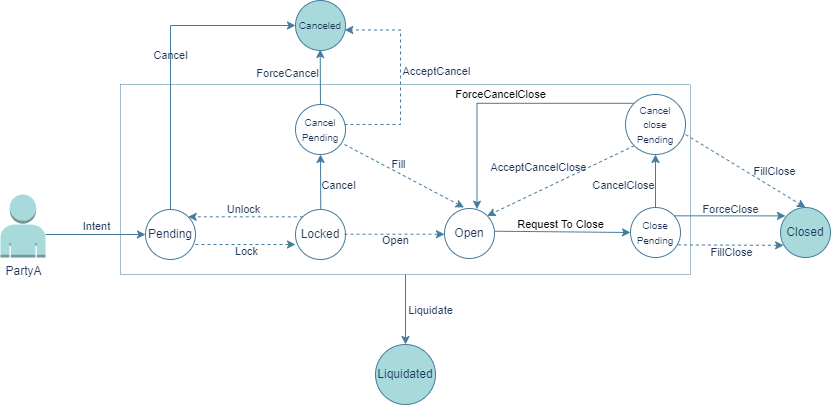

The diagram above was exported from draw.io. Its source (the exported page's mxGraphModel, read from the mxfile embedded in the PNG):
<mxGraphModel dx="3980" dy="577" grid="1" gridSize="10" guides="1" tooltips="1" connect="1" arrows="1" fold="1" page="1" pageScale="1" pageWidth="850" pageHeight="1100" math="0" shadow="0">
  <root>
    <mxCell id="0" />
    <mxCell id="1" parent="0" />
    <mxCell id="gNViNOeOfuOsEwbfFadT-2" value="PartyA" style="outlineConnect=0;dashed=0;verticalLabelPosition=bottom;verticalAlign=top;align=center;html=1;shape=mxgraph.aws3.user;fillColor=#A8DADC;labelBackgroundColor=none;strokeColor=#457B9D;fontColor=#1D3557;" parent="1" vertex="1">
      <mxGeometry x="-2540" y="310" width="45" height="63" as="geometry" />
    </mxCell>
    <mxCell id="gNViNOeOfuOsEwbfFadT-3" value="" style="endArrow=classic;html=1;rounded=0;labelBackgroundColor=none;strokeColor=#457B9D;fontColor=default;" parent="1" edge="1">
      <mxGeometry relative="1" as="geometry">
        <mxPoint x="-2495" y="350" as="sourcePoint" />
        <mxPoint x="-2395" y="350" as="targetPoint" />
      </mxGeometry>
    </mxCell>
    <mxCell id="gNViNOeOfuOsEwbfFadT-4" value="Intent" style="edgeLabel;resizable=0;html=1;align=center;verticalAlign=middle;labelBackgroundColor=none;fontColor=#1D3557;" parent="gNViNOeOfuOsEwbfFadT-3" connectable="0" vertex="1">
      <mxGeometry relative="1" as="geometry">
        <mxPoint y="-8" as="offset" />
      </mxGeometry>
    </mxCell>
    <mxCell id="gNViNOeOfuOsEwbfFadT-5" value="Pending" style="ellipse;whiteSpace=wrap;html=1;aspect=fixed;labelBackgroundColor=none;fillColor=#FFFFFF;strokeColor=#457B9D;fontColor=#1D3557;" parent="1" vertex="1">
      <mxGeometry x="-2395" y="325" width="50" height="50" as="geometry" />
    </mxCell>
    <mxCell id="gNViNOeOfuOsEwbfFadT-8" value="" style="endArrow=classic;html=1;rounded=0;dashed=1;labelBackgroundColor=none;strokeColor=#457B9D;fontColor=default;" parent="1" edge="1">
      <mxGeometry relative="1" as="geometry">
        <mxPoint x="-2345" y="360" as="sourcePoint" />
        <mxPoint x="-2245" y="360" as="targetPoint" />
      </mxGeometry>
    </mxCell>
    <mxCell id="gNViNOeOfuOsEwbfFadT-9" value="Lock" style="edgeLabel;resizable=0;html=1;align=center;verticalAlign=middle;labelBackgroundColor=none;fontColor=#1D3557;" parent="gNViNOeOfuOsEwbfFadT-8" connectable="0" vertex="1">
      <mxGeometry relative="1" as="geometry">
        <mxPoint y="7" as="offset" />
      </mxGeometry>
    </mxCell>
    <mxCell id="gNViNOeOfuOsEwbfFadT-11" value="Locked" style="ellipse;whiteSpace=wrap;html=1;aspect=fixed;labelBackgroundColor=none;fillColor=#FFFFFF;strokeColor=#457B9D;fontColor=#1D3557;" parent="1" vertex="1">
      <mxGeometry x="-2245" y="325" width="50" height="50" as="geometry" />
    </mxCell>
    <mxCell id="gNViNOeOfuOsEwbfFadT-12" value="" style="endArrow=classic;html=1;rounded=0;dashed=1;entryX=1;entryY=0;entryDx=0;entryDy=0;exitX=0;exitY=0;exitDx=0;exitDy=0;labelBackgroundColor=none;strokeColor=#457B9D;fontColor=default;" parent="1" source="gNViNOeOfuOsEwbfFadT-11" target="gNViNOeOfuOsEwbfFadT-5" edge="1">
      <mxGeometry relative="1" as="geometry">
        <mxPoint x="-2330" y="310" as="sourcePoint" />
        <mxPoint x="-2230" y="310" as="targetPoint" />
      </mxGeometry>
    </mxCell>
    <mxCell id="gNViNOeOfuOsEwbfFadT-14" value="Unlock" style="edgeLabel;html=1;align=center;verticalAlign=middle;resizable=0;points=[];labelBackgroundColor=none;fontColor=#1D3557;" parent="gNViNOeOfuOsEwbfFadT-12" vertex="1" connectable="0">
      <mxGeometry x="0.0069" relative="1" as="geometry">
        <mxPoint x="-2" y="-8" as="offset" />
      </mxGeometry>
    </mxCell>
    <mxCell id="gNViNOeOfuOsEwbfFadT-17" value="Open" style="ellipse;whiteSpace=wrap;html=1;aspect=fixed;labelBackgroundColor=none;fillColor=#FFFFFF;strokeColor=#457B9D;fontColor=#1D3557;" parent="1" vertex="1">
      <mxGeometry x="-2096" y="324" width="50" height="50" as="geometry" />
    </mxCell>
    <mxCell id="gNViNOeOfuOsEwbfFadT-18" value="" style="endArrow=classic;html=1;rounded=0;dashed=1;labelBackgroundColor=none;strokeColor=#457B9D;fontColor=default;" parent="1" edge="1">
      <mxGeometry relative="1" as="geometry">
        <mxPoint x="-2196" y="349.71" as="sourcePoint" />
        <mxPoint x="-2096" y="349.71" as="targetPoint" />
      </mxGeometry>
    </mxCell>
    <mxCell id="gNViNOeOfuOsEwbfFadT-19" value="Open" style="edgeLabel;resizable=0;html=1;align=center;verticalAlign=middle;labelBackgroundColor=none;fontColor=#1D3557;" parent="gNViNOeOfuOsEwbfFadT-18" connectable="0" vertex="1">
      <mxGeometry relative="1" as="geometry">
        <mxPoint y="6" as="offset" />
      </mxGeometry>
    </mxCell>
    <mxCell id="gNViNOeOfuOsEwbfFadT-23" value="Request To Close" style="endArrow=classic;html=1;rounded=0;labelBackgroundColor=none;strokeColor=#457B9D;fontColor=default;" parent="1" edge="1">
      <mxGeometry x="-0.0304" y="7" relative="1" as="geometry">
        <mxPoint x="-2046" y="346.71" as="sourcePoint" />
        <mxPoint x="-1910" y="348" as="targetPoint" />
        <mxPoint as="offset" />
      </mxGeometry>
    </mxCell>
    <mxCell id="gNViNOeOfuOsEwbfFadT-25" value="&lt;font style=&quot;font-size: 10px;&quot;&gt;Close Pending&lt;/font&gt;" style="ellipse;whiteSpace=wrap;html=1;aspect=fixed;labelBackgroundColor=none;fillColor=#FFFFFF;strokeColor=#457B9D;fontColor=#1D3557;" parent="1" vertex="1">
      <mxGeometry x="-1910" y="323" width="50" height="50" as="geometry" />
    </mxCell>
    <mxCell id="gNViNOeOfuOsEwbfFadT-26" value="" style="endArrow=classic;html=1;rounded=0;dashed=1;entryX=0.062;entryY=0.757;entryDx=0;entryDy=0;entryPerimeter=0;exitX=0.948;exitY=0.748;exitDx=0;exitDy=0;exitPerimeter=0;labelBackgroundColor=none;strokeColor=#457B9D;fontColor=default;" parent="1" source="gNViNOeOfuOsEwbfFadT-25" target="gNViNOeOfuOsEwbfFadT-28" edge="1">
      <mxGeometry relative="1" as="geometry">
        <mxPoint x="-1860" y="361" as="sourcePoint" />
        <mxPoint x="-1757.1000000000001" y="362.44999999999993" as="targetPoint" />
      </mxGeometry>
    </mxCell>
    <mxCell id="gNViNOeOfuOsEwbfFadT-27" value="FillClose" style="edgeLabel;resizable=0;html=1;align=center;verticalAlign=middle;labelBackgroundColor=none;fontColor=#1D3557;" parent="gNViNOeOfuOsEwbfFadT-26" connectable="0" vertex="1">
      <mxGeometry relative="1" as="geometry">
        <mxPoint y="7" as="offset" />
      </mxGeometry>
    </mxCell>
    <mxCell id="gNViNOeOfuOsEwbfFadT-28" value="Closed" style="ellipse;whiteSpace=wrap;html=1;aspect=fixed;labelBackgroundColor=none;fillColor=#A8DADC;strokeColor=#457B9D;fontColor=#1D3557;" parent="1" vertex="1">
      <mxGeometry x="-1760" y="323" width="50" height="50" as="geometry" />
    </mxCell>
    <mxCell id="gNViNOeOfuOsEwbfFadT-31" value="" style="endArrow=classic;html=1;rounded=0;edgeStyle=orthogonalEdgeStyle;exitX=0.5;exitY=0;exitDx=0;exitDy=0;entryX=0;entryY=0.5;entryDx=0;entryDy=0;labelBackgroundColor=none;strokeColor=#457B9D;fontColor=default;" parent="1" source="gNViNOeOfuOsEwbfFadT-5" target="gNViNOeOfuOsEwbfFadT-45" edge="1">
      <mxGeometry relative="1" as="geometry">
        <mxPoint x="-2370" y="375" as="sourcePoint" />
        <mxPoint x="-2310" y="290" as="targetPoint" />
        <Array as="points">
          <mxPoint x="-2370" y="141" />
        </Array>
      </mxGeometry>
    </mxCell>
    <mxCell id="gNViNOeOfuOsEwbfFadT-32" value="Cancel" style="edgeLabel;resizable=0;html=1;align=center;verticalAlign=middle;labelBackgroundColor=none;fontColor=#1D3557;" parent="gNViNOeOfuOsEwbfFadT-31" connectable="0" vertex="1">
      <mxGeometry relative="1" as="geometry" />
    </mxCell>
    <mxCell id="gNViNOeOfuOsEwbfFadT-38" value="" style="endArrow=classic;html=1;rounded=0;labelBackgroundColor=none;strokeColor=#457B9D;fontColor=default;" parent="1" edge="1">
      <mxGeometry relative="1" as="geometry">
        <mxPoint x="-2219.75" y="325" as="sourcePoint" />
        <mxPoint x="-2220" y="270" as="targetPoint" />
      </mxGeometry>
    </mxCell>
    <mxCell id="gNViNOeOfuOsEwbfFadT-39" value="Cancel" style="edgeLabel;resizable=0;html=1;align=center;verticalAlign=middle;labelBackgroundColor=none;fontColor=#1D3557;rotation=0;" parent="gNViNOeOfuOsEwbfFadT-38" connectable="0" vertex="1">
      <mxGeometry relative="1" as="geometry">
        <mxPoint x="18" y="3" as="offset" />
      </mxGeometry>
    </mxCell>
    <mxCell id="gNViNOeOfuOsEwbfFadT-41" value="&lt;font style=&quot;font-size: 10px;&quot;&gt;Cancel&lt;br&gt;Pending&lt;/font&gt;" style="ellipse;whiteSpace=wrap;html=1;aspect=fixed;labelBackgroundColor=none;fillColor=#FFFFFF;strokeColor=#457B9D;fontColor=#1D3557;" parent="1" vertex="1">
      <mxGeometry x="-2245" y="220" width="50" height="50" as="geometry" />
    </mxCell>
    <mxCell id="gNViNOeOfuOsEwbfFadT-42" value="" style="endArrow=classic;html=1;rounded=0;dashed=1;entryX=0.39;entryY=-0.021;entryDx=0;entryDy=0;entryPerimeter=0;labelBackgroundColor=none;strokeColor=#457B9D;fontColor=default;" parent="1" target="gNViNOeOfuOsEwbfFadT-17" edge="1">
      <mxGeometry relative="1" as="geometry">
        <mxPoint x="-2196" y="260" as="sourcePoint" />
        <mxPoint x="-2096" y="260" as="targetPoint" />
      </mxGeometry>
    </mxCell>
    <mxCell id="gNViNOeOfuOsEwbfFadT-43" value="Fill" style="edgeLabel;resizable=0;html=1;align=center;verticalAlign=middle;labelBackgroundColor=none;fontColor=#1D3557;" parent="gNViNOeOfuOsEwbfFadT-42" connectable="0" vertex="1">
      <mxGeometry relative="1" as="geometry">
        <mxPoint x="-6" y="-12" as="offset" />
      </mxGeometry>
    </mxCell>
    <mxCell id="gNViNOeOfuOsEwbfFadT-45" value="&lt;font style=&quot;font-size: 10px;&quot;&gt;Canceled&lt;/font&gt;" style="ellipse;whiteSpace=wrap;html=1;aspect=fixed;labelBackgroundColor=none;fillColor=#A8DADC;strokeColor=#457B9D;fontColor=#1D3557;" parent="1" vertex="1">
      <mxGeometry x="-2245" y="116" width="50" height="50" as="geometry" />
    </mxCell>
    <mxCell id="gNViNOeOfuOsEwbfFadT-46" value="" style="endArrow=classic;html=1;rounded=0;labelBackgroundColor=none;strokeColor=#457B9D;fontColor=default;" parent="1" edge="1">
      <mxGeometry relative="1" as="geometry">
        <mxPoint x="-2220.04" y="220" as="sourcePoint" />
        <mxPoint x="-2220.29" y="165" as="targetPoint" />
      </mxGeometry>
    </mxCell>
    <mxCell id="gNViNOeOfuOsEwbfFadT-47" value="ForceCancel" style="edgeLabel;resizable=0;html=1;align=center;verticalAlign=middle;labelBackgroundColor=none;fontColor=#1D3557;" parent="gNViNOeOfuOsEwbfFadT-46" connectable="0" vertex="1">
      <mxGeometry relative="1" as="geometry">
        <mxPoint x="-33" y="-4" as="offset" />
      </mxGeometry>
    </mxCell>
    <mxCell id="gNViNOeOfuOsEwbfFadT-48" value="" style="endArrow=classic;html=1;rounded=0;dashed=1;entryX=0.985;entryY=0.589;entryDx=0;entryDy=0;entryPerimeter=0;edgeStyle=orthogonalEdgeStyle;labelBackgroundColor=none;strokeColor=#457B9D;fontColor=default;" parent="1" target="gNViNOeOfuOsEwbfFadT-45" edge="1">
      <mxGeometry relative="1" as="geometry">
        <mxPoint x="-2196" y="240" as="sourcePoint" />
        <mxPoint x="-2096" y="240" as="targetPoint" />
        <Array as="points">
          <mxPoint x="-2140" y="240" />
          <mxPoint x="-2140" y="145" />
        </Array>
      </mxGeometry>
    </mxCell>
    <mxCell id="gNViNOeOfuOsEwbfFadT-49" value="AcceptCancel" style="edgeLabel;resizable=0;html=1;align=center;verticalAlign=middle;labelBackgroundColor=none;fontColor=#1D3557;" parent="gNViNOeOfuOsEwbfFadT-48" connectable="0" vertex="1">
      <mxGeometry relative="1" as="geometry">
        <mxPoint x="36" y="-6" as="offset" />
      </mxGeometry>
    </mxCell>
    <mxCell id="gNViNOeOfuOsEwbfFadT-51" value="" style="endArrow=classic;html=1;rounded=0;entryX=0.099;entryY=0.168;entryDx=0;entryDy=0;exitX=1;exitY=0;exitDx=0;exitDy=0;entryPerimeter=0;labelBackgroundColor=none;strokeColor=#457B9D;fontColor=default;" parent="1" target="gNViNOeOfuOsEwbfFadT-28" edge="1">
      <mxGeometry relative="1" as="geometry">
        <mxPoint x="-1866.322330470337" y="331.3223304703369" as="sourcePoint" />
        <mxPoint x="-1751.677669529663" y="331.322330470337" as="targetPoint" />
      </mxGeometry>
    </mxCell>
    <mxCell id="gNViNOeOfuOsEwbfFadT-52" value="ForceClose" style="edgeLabel;resizable=0;html=1;align=center;verticalAlign=middle;labelBackgroundColor=none;fontColor=#1D3557;" parent="gNViNOeOfuOsEwbfFadT-51" connectable="0" vertex="1">
      <mxGeometry relative="1" as="geometry">
        <mxPoint y="-7" as="offset" />
      </mxGeometry>
    </mxCell>
    <mxCell id="gNViNOeOfuOsEwbfFadT-53" value="" style="endArrow=classic;html=1;rounded=0;exitX=0.5;exitY=0;exitDx=0;exitDy=0;labelBackgroundColor=none;strokeColor=#457B9D;fontColor=default;" parent="1" source="gNViNOeOfuOsEwbfFadT-25" edge="1">
      <mxGeometry relative="1" as="geometry">
        <mxPoint x="-1890" y="320" as="sourcePoint" />
        <mxPoint x="-1885" y="270" as="targetPoint" />
      </mxGeometry>
    </mxCell>
    <mxCell id="gNViNOeOfuOsEwbfFadT-54" value="CancelClose" style="edgeLabel;resizable=0;html=1;align=center;verticalAlign=middle;labelBackgroundColor=none;fontColor=#1D3557;" parent="gNViNOeOfuOsEwbfFadT-53" connectable="0" vertex="1">
      <mxGeometry relative="1" as="geometry">
        <mxPoint x="-32" y="4" as="offset" />
      </mxGeometry>
    </mxCell>
    <mxCell id="gNViNOeOfuOsEwbfFadT-55" value="&lt;font style=&quot;font-size: 10px;&quot;&gt;Cancel&lt;br&gt;close&lt;br&gt;Pending&lt;/font&gt;" style="ellipse;whiteSpace=wrap;html=1;aspect=fixed;labelBackgroundColor=none;fillColor=#FFFFFF;strokeColor=#457B9D;fontColor=#1D3557;" parent="1" vertex="1">
      <mxGeometry x="-1915" y="210" width="60" height="60" as="geometry" />
    </mxCell>
    <mxCell id="gNViNOeOfuOsEwbfFadT-56" value="" style="endArrow=classic;html=1;rounded=0;dashed=1;entryX=0.5;entryY=0;entryDx=0;entryDy=0;exitX=0.948;exitY=0.748;exitDx=0;exitDy=0;exitPerimeter=0;labelBackgroundColor=none;strokeColor=#457B9D;fontColor=default;" parent="1" target="gNViNOeOfuOsEwbfFadT-28" edge="1">
      <mxGeometry relative="1" as="geometry">
        <mxPoint x="-1855" y="250" as="sourcePoint" />
        <mxPoint x="-1749" y="251" as="targetPoint" />
      </mxGeometry>
    </mxCell>
    <mxCell id="gNViNOeOfuOsEwbfFadT-57" value="FillClose" style="edgeLabel;resizable=0;html=1;align=center;verticalAlign=middle;labelBackgroundColor=none;fontColor=#1D3557;" parent="gNViNOeOfuOsEwbfFadT-56" connectable="0" vertex="1">
      <mxGeometry relative="1" as="geometry">
        <mxPoint x="29" as="offset" />
      </mxGeometry>
    </mxCell>
    <mxCell id="gNViNOeOfuOsEwbfFadT-58" value="" style="endArrow=classic;html=1;rounded=0;dashed=1;entryX=1;entryY=0;entryDx=0;entryDy=0;exitX=0;exitY=1;exitDx=0;exitDy=0;labelBackgroundColor=none;strokeColor=#457B9D;fontColor=default;" parent="1" source="gNViNOeOfuOsEwbfFadT-55" target="gNViNOeOfuOsEwbfFadT-17" edge="1">
      <mxGeometry relative="1" as="geometry">
        <mxPoint x="-2050" y="250" as="sourcePoint" />
        <mxPoint x="-1930" y="323" as="targetPoint" />
      </mxGeometry>
    </mxCell>
    <mxCell id="gNViNOeOfuOsEwbfFadT-59" value="AcceptCancelClose" style="edgeLabel;resizable=0;html=1;align=center;verticalAlign=middle;labelBackgroundColor=none;fontColor=#1D3557;" parent="gNViNOeOfuOsEwbfFadT-58" connectable="0" vertex="1">
      <mxGeometry relative="1" as="geometry">
        <mxPoint x="-23" y="-14" as="offset" />
      </mxGeometry>
    </mxCell>
    <mxCell id="gNViNOeOfuOsEwbfFadT-60" value="ForceCancelClose" style="endArrow=classic;html=1;rounded=0;exitX=0;exitY=0;exitDx=0;exitDy=0;entryX=0.65;entryY=0.013;entryDx=0;entryDy=0;entryPerimeter=0;edgeStyle=orthogonalEdgeStyle;labelBackgroundColor=none;strokeColor=#457B9D;fontColor=default;" parent="1" source="gNViNOeOfuOsEwbfFadT-55" target="gNViNOeOfuOsEwbfFadT-17" edge="1">
      <mxGeometry x="0.0169" y="-9" relative="1" as="geometry">
        <mxPoint x="-2046" y="159.99999999999997" as="sourcePoint" />
        <mxPoint x="-1910" y="161.29" as="targetPoint" />
        <mxPoint as="offset" />
      </mxGeometry>
    </mxCell>
    <mxCell id="gNViNOeOfuOsEwbfFadT-62" value="" style="swimlane;startSize=0;dashed=1;dashPattern=1 1;labelBackgroundColor=none;fillColor=#A8DADC;strokeColor=#457B9D;fontColor=#1D3557;" parent="1" vertex="1">
      <mxGeometry x="-2420" y="200" width="570" height="190" as="geometry">
        <mxRectangle x="-2420" y="200" width="50" height="40" as="alternateBounds" />
      </mxGeometry>
    </mxCell>
    <mxCell id="gNViNOeOfuOsEwbfFadT-63" value="" style="endArrow=classic;html=1;rounded=0;exitX=0.5;exitY=1;exitDx=0;exitDy=0;labelBackgroundColor=none;strokeColor=#457B9D;fontColor=default;" parent="1" source="gNViNOeOfuOsEwbfFadT-62" edge="1">
      <mxGeometry relative="1" as="geometry">
        <mxPoint x="-2160" y="450" as="sourcePoint" />
        <mxPoint x="-2135" y="460" as="targetPoint" />
      </mxGeometry>
    </mxCell>
    <mxCell id="gNViNOeOfuOsEwbfFadT-64" value="Liquidate" style="edgeLabel;resizable=0;html=1;align=center;verticalAlign=middle;labelBackgroundColor=none;fontColor=#1D3557;" parent="gNViNOeOfuOsEwbfFadT-63" connectable="0" vertex="1">
      <mxGeometry relative="1" as="geometry">
        <mxPoint x="25" as="offset" />
      </mxGeometry>
    </mxCell>
    <mxCell id="gNViNOeOfuOsEwbfFadT-65" value="Liquidated" style="ellipse;whiteSpace=wrap;html=1;aspect=fixed;labelBackgroundColor=none;fillColor=#A8DADC;strokeColor=#457B9D;fontColor=#1D3557;" parent="1" vertex="1">
      <mxGeometry x="-2165" y="460" width="60" height="60" as="geometry" />
    </mxCell>
  </root>
</mxGraphModel>